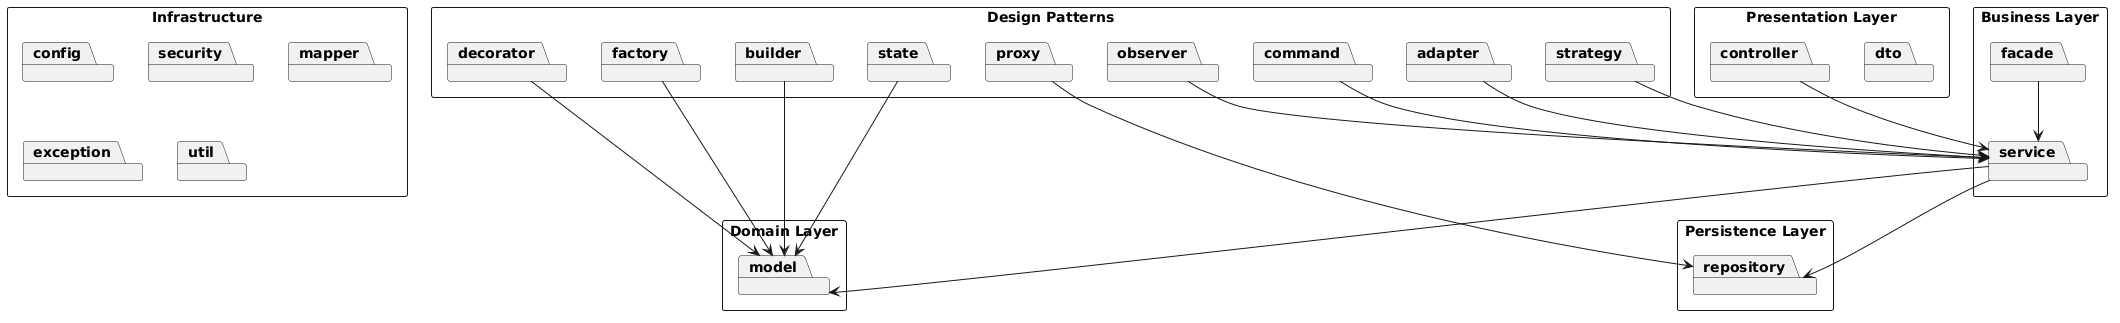

The diagram above was rendered by PlantUML. Its source (embedded in the PNG):
@startuml
skinparam packageStyle rectangle
skinparam shadowing false

package "Presentation Layer" {
    package controller
    package dto
}

package "Business Layer" {
    package service
    package facade
}

package "Persistence Layer" {
    package repository
}

package "Domain Layer" {
    package model
}

package "Design Patterns" {

    package factory
    package builder
    package strategy
    package observer
    package state
    package command
    package decorator
    package adapter
    package proxy

}

package "Infrastructure" {

    package config
    package security
    package mapper
    package exception
    package util

}

controller --> service
service --> repository
service --> model

facade --> service

factory --> model
builder --> model
strategy --> service
observer --> service
state --> model
command --> service
decorator --> model
adapter --> service
proxy --> repository
@enduml